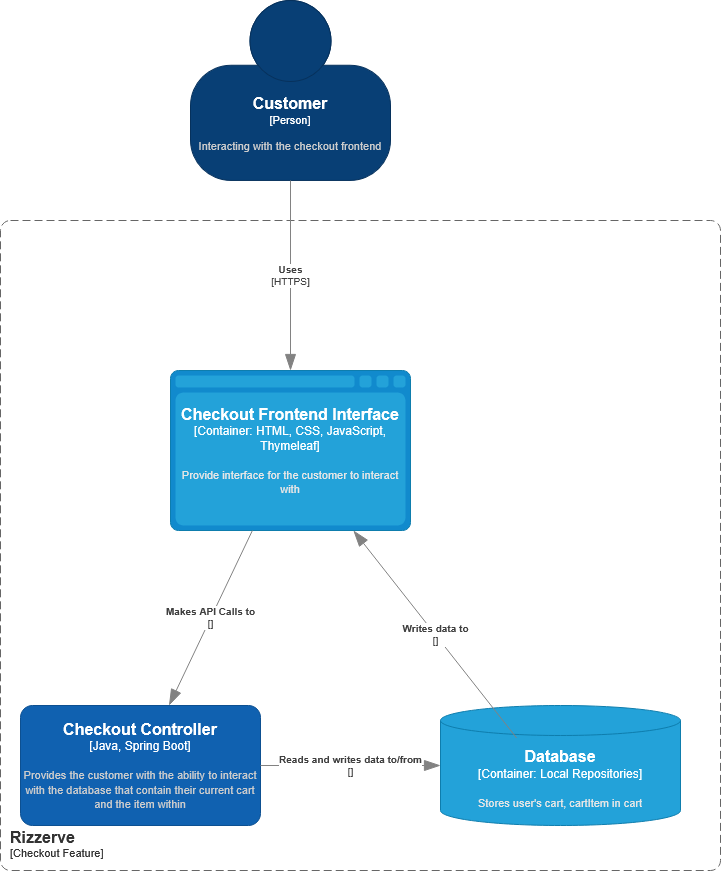

The diagram above was exported from draw.io. Its source (the exported page's mxGraphModel, read from the mxfile embedded in the PNG):
<mxGraphModel dx="1102" dy="890" grid="1" gridSize="10" guides="1" tooltips="1" connect="1" arrows="1" fold="1" page="1" pageScale="1" pageWidth="850" pageHeight="1100" math="0" shadow="0">
  <root>
    <mxCell id="0" />
    <mxCell id="1" parent="0" />
    <object placeholders="1" c4Name="Customer" c4Type="Person" c4Description="Interacting with the checkout frontend" label="&lt;font style=&quot;font-size: 16px&quot;&gt;&lt;b&gt;%c4Name%&lt;/b&gt;&lt;/font&gt;&lt;div&gt;[%c4Type%]&lt;/div&gt;&lt;br&gt;&lt;div&gt;&lt;font style=&quot;font-size: 11px&quot;&gt;&lt;font color=&quot;#cccccc&quot;&gt;%c4Description%&lt;/font&gt;&lt;/div&gt;" id="xTx4Iujhs7QEMssAWu0K-1">
      <mxCell style="html=1;fontSize=11;dashed=0;whiteSpace=wrap;fillColor=#083F75;strokeColor=#06315C;fontColor=#ffffff;shape=mxgraph.c4.person2;align=center;metaEdit=1;points=[[0.5,0,0],[1,0.5,0],[1,0.75,0],[0.75,1,0],[0.5,1,0],[0.25,1,0],[0,0.75,0],[0,0.5,0]];resizable=0;" vertex="1" parent="1">
        <mxGeometry x="520" y="330" width="200" height="180" as="geometry" />
      </mxCell>
    </object>
    <object placeholders="1" c4Name="Rizzerve " c4Type="SystemScopeBoundary" c4Application="Checkout Feature" label="&lt;font style=&quot;font-size: 16px&quot;&gt;&lt;b&gt;&lt;div style=&quot;text-align: left&quot;&gt;%c4Name%&lt;/div&gt;&lt;/b&gt;&lt;/font&gt;&lt;div style=&quot;text-align: left&quot;&gt;[%c4Application%]&lt;/div&gt;" id="xTx4Iujhs7QEMssAWu0K-3">
      <mxCell style="rounded=1;fontSize=11;whiteSpace=wrap;html=1;dashed=1;arcSize=20;fillColor=none;strokeColor=#666666;fontColor=#333333;labelBackgroundColor=none;align=left;verticalAlign=bottom;labelBorderColor=none;spacingTop=0;spacing=10;dashPattern=8 4;metaEdit=1;rotatable=0;perimeter=rectanglePerimeter;noLabel=0;labelPadding=0;allowArrows=0;connectable=0;expand=0;recursiveResize=0;editable=1;pointerEvents=0;absoluteArcSize=1;points=[[0.25,0,0],[0.5,0,0],[0.75,0,0],[1,0.25,0],[1,0.5,0],[1,0.75,0],[0.75,1,0],[0.5,1,0],[0.25,1,0],[0,0.75,0],[0,0.5,0],[0,0.25,0]];" vertex="1" parent="1">
        <mxGeometry x="330" y="550" width="720" height="650" as="geometry" />
      </mxCell>
    </object>
    <object placeholders="1" c4Name="Checkout Controller" c4Type="Java, Spring Boot" c4Description="Provides the customer with the ability to interact with the database that contain their current cart and the item within" label="&lt;font style=&quot;font-size: 16px&quot;&gt;&lt;b&gt;%c4Name%&lt;/b&gt;&lt;/font&gt;&lt;div&gt;[%c4Type%]&lt;/div&gt;&lt;br&gt;&lt;div&gt;&lt;font style=&quot;font-size: 11px&quot;&gt;&lt;font color=&quot;#cccccc&quot;&gt;%c4Description%&lt;/font&gt;&lt;/div&gt;" id="xTx4Iujhs7QEMssAWu0K-4">
      <mxCell style="rounded=1;whiteSpace=wrap;html=1;labelBackgroundColor=none;fillColor=#1061B0;fontColor=#ffffff;align=center;arcSize=10;strokeColor=#0D5091;metaEdit=1;resizable=0;points=[[0.25,0,0],[0.5,0,0],[0.75,0,0],[1,0.25,0],[1,0.5,0],[1,0.75,0],[0.75,1,0],[0.5,1,0],[0.25,1,0],[0,0.75,0],[0,0.5,0],[0,0.25,0]];" vertex="1" parent="1">
        <mxGeometry x="350" y="1035" width="240" height="120" as="geometry" />
      </mxCell>
    </object>
    <object placeholders="1" c4Name="Checkout Frontend Interface" c4Type="Container" c4Technology="HTML, CSS, JavaScript, Thymeleaf" c4Description="Provide interface for the customer to interact with" label="&lt;font style=&quot;font-size: 16px&quot;&gt;&lt;b&gt;%c4Name%&lt;/b&gt;&lt;/font&gt;&lt;div&gt;[%c4Type%:&amp;nbsp;%c4Technology%]&lt;/div&gt;&lt;br&gt;&lt;div&gt;&lt;font style=&quot;font-size: 11px&quot;&gt;&lt;font color=&quot;#E6E6E6&quot;&gt;%c4Description%&lt;/font&gt;&lt;/div&gt;" id="xTx4Iujhs7QEMssAWu0K-5">
      <mxCell style="shape=mxgraph.c4.webBrowserContainer2;whiteSpace=wrap;html=1;boundedLbl=1;rounded=0;labelBackgroundColor=none;strokeColor=#118ACD;fillColor=#23A2D9;strokeColor=#118ACD;strokeColor2=#0E7DAD;fontSize=12;fontColor=#ffffff;align=center;metaEdit=1;points=[[0.5,0,0],[1,0.25,0],[1,0.5,0],[1,0.75,0],[0.5,1,0],[0,0.75,0],[0,0.5,0],[0,0.25,0]];resizable=0;" vertex="1" parent="1">
        <mxGeometry x="500" y="700" width="240" height="160" as="geometry" />
      </mxCell>
    </object>
    <object placeholders="1" c4Name="Database" c4Type="Container" c4Technology="Local Repositories" c4Description="Stores user's cart, cartItem in cart" label="&lt;font style=&quot;font-size: 16px&quot;&gt;&lt;b&gt;%c4Name%&lt;/b&gt;&lt;/font&gt;&lt;div&gt;[%c4Type%:&amp;nbsp;%c4Technology%]&lt;/div&gt;&lt;br&gt;&lt;div&gt;&lt;font style=&quot;font-size: 11px&quot;&gt;&lt;font color=&quot;#E6E6E6&quot;&gt;%c4Description%&lt;/font&gt;&lt;/div&gt;" id="xTx4Iujhs7QEMssAWu0K-6">
      <mxCell style="shape=cylinder3;size=15;whiteSpace=wrap;html=1;boundedLbl=1;rounded=0;labelBackgroundColor=none;fillColor=#23A2D9;fontSize=12;fontColor=#ffffff;align=center;strokeColor=#0E7DAD;metaEdit=1;points=[[0.5,0,0],[1,0.25,0],[1,0.5,0],[1,0.75,0],[0.5,1,0],[0,0.75,0],[0,0.5,0],[0,0.25,0]];resizable=0;" vertex="1" parent="1">
        <mxGeometry x="770" y="1035" width="240" height="120" as="geometry" />
      </mxCell>
    </object>
    <object placeholders="1" c4Type="Relationship" c4Technology="HTTPS" c4Description="Uses" label="&lt;div style=&quot;text-align: left&quot;&gt;&lt;div style=&quot;text-align: center&quot;&gt;&lt;b&gt;%c4Description%&lt;/b&gt;&lt;/div&gt;&lt;div style=&quot;text-align: center&quot;&gt;[%c4Technology%]&lt;/div&gt;&lt;/div&gt;" id="xTx4Iujhs7QEMssAWu0K-8">
      <mxCell style="endArrow=blockThin;html=1;fontSize=10;fontColor=#404040;strokeWidth=1;endFill=1;strokeColor=#828282;elbow=vertical;metaEdit=1;endSize=14;startSize=14;jumpStyle=arc;jumpSize=16;rounded=0;edgeStyle=orthogonalEdgeStyle;exitX=0.5;exitY=1;exitDx=0;exitDy=0;exitPerimeter=0;entryX=0.5;entryY=0;entryDx=0;entryDy=0;entryPerimeter=0;" edge="1" parent="1" source="xTx4Iujhs7QEMssAWu0K-1" target="xTx4Iujhs7QEMssAWu0K-5">
        <mxGeometry width="240" relative="1" as="geometry">
          <mxPoint x="410" y="620" as="sourcePoint" />
          <mxPoint x="600" y="780" as="targetPoint" />
        </mxGeometry>
      </mxCell>
    </object>
    <object placeholders="1" c4Type="Relationship" c4Technology="" c4Description="Makes API Calls to" label="&lt;div style=&quot;text-align: left&quot;&gt;&lt;div style=&quot;text-align: center&quot;&gt;&lt;b&gt;%c4Description%&lt;/b&gt;&lt;/div&gt;&lt;div style=&quot;text-align: center&quot;&gt;[%c4Technology%]&lt;/div&gt;&lt;/div&gt;" id="xTx4Iujhs7QEMssAWu0K-10">
      <mxCell style="endArrow=blockThin;html=1;fontSize=10;fontColor=#404040;strokeWidth=1;endFill=1;strokeColor=#828282;elbow=vertical;metaEdit=1;endSize=14;startSize=14;jumpStyle=arc;jumpSize=16;rounded=0;" edge="1" parent="1" source="xTx4Iujhs7QEMssAWu0K-5" target="xTx4Iujhs7QEMssAWu0K-4">
        <mxGeometry width="240" relative="1" as="geometry">
          <mxPoint x="350" y="910" as="sourcePoint" />
          <mxPoint x="590" y="910" as="targetPoint" />
          <mxPoint as="offset" />
        </mxGeometry>
      </mxCell>
    </object>
    <object placeholders="1" c4Type="Relationship" c4Technology="" c4Description="Reads and writes data to/from" label="&lt;div style=&quot;text-align: left&quot;&gt;&lt;div style=&quot;text-align: center&quot;&gt;&lt;b&gt;%c4Description%&lt;/b&gt;&lt;/div&gt;&lt;div style=&quot;text-align: center&quot;&gt;[%c4Technology%]&lt;/div&gt;&lt;/div&gt;" id="xTx4Iujhs7QEMssAWu0K-12">
      <mxCell style="endArrow=blockThin;html=1;fontSize=10;fontColor=#404040;strokeWidth=1;endFill=1;strokeColor=#828282;elbow=vertical;metaEdit=1;endSize=14;startSize=14;jumpStyle=arc;jumpSize=16;rounded=0;" edge="1" parent="1" source="xTx4Iujhs7QEMssAWu0K-4" target="xTx4Iujhs7QEMssAWu0K-6">
        <mxGeometry width="240" relative="1" as="geometry">
          <mxPoint x="820" y="920" as="sourcePoint" />
          <mxPoint x="1060" y="920" as="targetPoint" />
        </mxGeometry>
      </mxCell>
    </object>
    <object placeholders="1" c4Type="Relationship" c4Technology="" c4Description="Writes data to" label="&lt;div style=&quot;text-align: left&quot;&gt;&lt;div style=&quot;text-align: center&quot;&gt;&lt;b&gt;%c4Description%&lt;/b&gt;&lt;/div&gt;&lt;div style=&quot;text-align: center&quot;&gt;[%c4Technology%]&lt;/div&gt;&lt;/div&gt;" id="xTx4Iujhs7QEMssAWu0K-13">
      <mxCell style="endArrow=blockThin;html=1;fontSize=10;fontColor=#404040;strokeWidth=1;endFill=1;strokeColor=#828282;elbow=vertical;metaEdit=1;endSize=14;startSize=14;jumpStyle=arc;jumpSize=16;rounded=0;exitX=0.317;exitY=0.27;exitDx=0;exitDy=0;exitPerimeter=0;" edge="1" parent="1" source="xTx4Iujhs7QEMssAWu0K-6" target="xTx4Iujhs7QEMssAWu0K-5">
        <mxGeometry width="240" relative="1" as="geometry">
          <mxPoint x="680" y="1074" as="sourcePoint" />
          <mxPoint x="860" y="1066" as="targetPoint" />
        </mxGeometry>
      </mxCell>
    </object>
  </root>
</mxGraphModel>